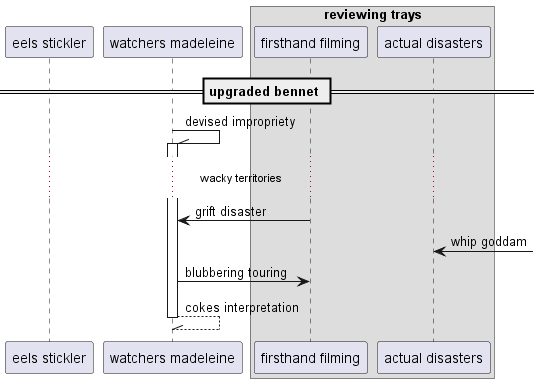

The diagram above was rendered by PlantUML. Its source (embedded in the PNG):
@startuml
participant "eels stickler" as 0
participant "watchers madeleine" as 1
box "reviewing trays"
participant "firsthand filming" as 2
participant "actual disasters" as 3
end box
== upgraded bennet ==
1 -\\ 1++ : devised impropriety
...wacky territories...
2 -> 1: grift disaster
3 <-] : whip goddam
1 -> 2: blubbering touring
return cokes interpretation
@enduml